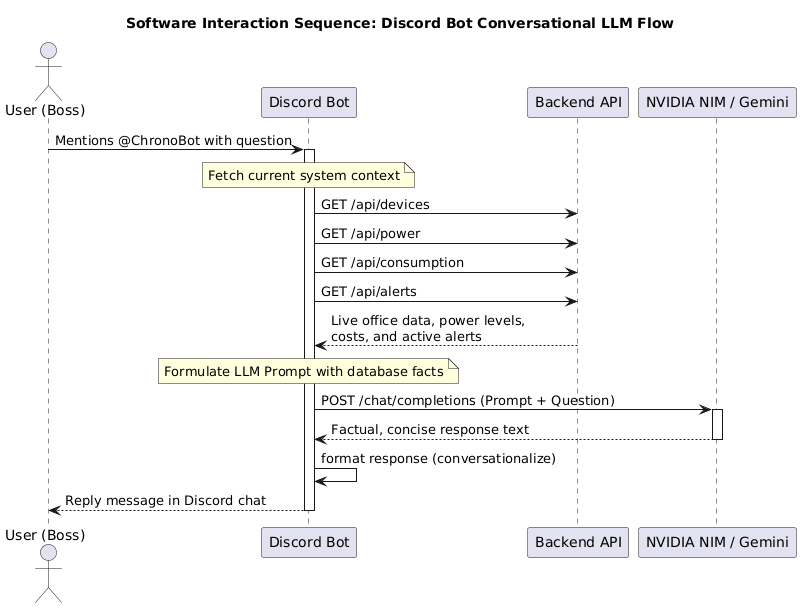

The diagram above was rendered by PlantUML. Its source (embedded in the PNG):
@startuml
title Software Interaction Sequence: Discord Bot Conversational LLM Flow

actor "User (Boss)" as User
participant "Discord Bot" as Bot
participant "Backend API" as API
participant "NVIDIA NIM / Gemini" as LLM

User -> Bot : Mentions @ChronoBot with question
activate Bot

note over Bot : Fetch current system context
Bot -> API : GET /api/devices
Bot -> API : GET /api/power
Bot -> API : GET /api/consumption
Bot -> API : GET /api/alerts
API --> Bot : Live office data, power levels,\ncosts, and active alerts

note over Bot : Formulate LLM Prompt with database facts
Bot -> LLM : POST /chat/completions (Prompt + Question)
activate LLM
LLM --> Bot : Factual, concise response text
deactivate LLM

Bot -> Bot : format response (conversationalize)
Bot --> User : Reply message in Discord chat
deactivate Bot
@enduml